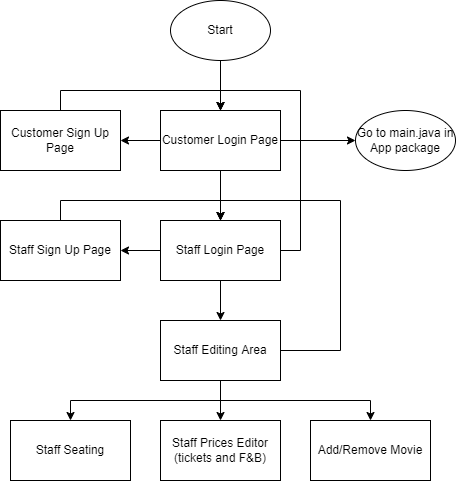

The diagram above was exported from draw.io. Its source (the exported page's mxGraphModel, read from the mxfile embedded in the PNG):
<mxGraphModel dx="460" dy="695" grid="1" gridSize="10" guides="1" tooltips="1" connect="1" arrows="1" fold="1" page="1" pageScale="1" pageWidth="850" pageHeight="1100" math="0" shadow="0">
  <root>
    <mxCell id="0" />
    <mxCell id="1" parent="0" />
    <mxCell id="dot4VqQBB1DeYTmqTVKZ-12" style="edgeStyle=orthogonalEdgeStyle;rounded=0;orthogonalLoop=1;jettySize=auto;html=1;exitX=0.5;exitY=1;exitDx=0;exitDy=0;" edge="1" parent="1" source="dot4VqQBB1DeYTmqTVKZ-1" target="dot4VqQBB1DeYTmqTVKZ-2">
      <mxGeometry relative="1" as="geometry" />
    </mxCell>
    <mxCell id="dot4VqQBB1DeYTmqTVKZ-1" value="Start" style="ellipse;whiteSpace=wrap;html=1;" vertex="1" parent="1">
      <mxGeometry x="190" y="30" width="100" height="60" as="geometry" />
    </mxCell>
    <mxCell id="dot4VqQBB1DeYTmqTVKZ-13" style="edgeStyle=orthogonalEdgeStyle;rounded=0;orthogonalLoop=1;jettySize=auto;html=1;exitX=0;exitY=0.5;exitDx=0;exitDy=0;entryX=1;entryY=0.5;entryDx=0;entryDy=0;" edge="1" parent="1" source="dot4VqQBB1DeYTmqTVKZ-2" target="dot4VqQBB1DeYTmqTVKZ-5">
      <mxGeometry relative="1" as="geometry" />
    </mxCell>
    <mxCell id="dot4VqQBB1DeYTmqTVKZ-14" style="edgeStyle=orthogonalEdgeStyle;rounded=0;orthogonalLoop=1;jettySize=auto;html=1;exitX=0.5;exitY=1;exitDx=0;exitDy=0;entryX=0.5;entryY=0;entryDx=0;entryDy=0;" edge="1" parent="1" source="dot4VqQBB1DeYTmqTVKZ-2" target="dot4VqQBB1DeYTmqTVKZ-6">
      <mxGeometry relative="1" as="geometry" />
    </mxCell>
    <mxCell id="dot4VqQBB1DeYTmqTVKZ-23" style="edgeStyle=orthogonalEdgeStyle;rounded=0;orthogonalLoop=1;jettySize=auto;html=1;exitX=1;exitY=0.5;exitDx=0;exitDy=0;entryX=0;entryY=0.5;entryDx=0;entryDy=0;" edge="1" parent="1" source="dot4VqQBB1DeYTmqTVKZ-2" target="dot4VqQBB1DeYTmqTVKZ-22">
      <mxGeometry relative="1" as="geometry" />
    </mxCell>
    <mxCell id="dot4VqQBB1DeYTmqTVKZ-2" value="Customer Login Page" style="rounded=0;whiteSpace=wrap;html=1;" vertex="1" parent="1">
      <mxGeometry x="180" y="140" width="120" height="60" as="geometry" />
    </mxCell>
    <mxCell id="dot4VqQBB1DeYTmqTVKZ-3" value="Staff Prices Editor (tickets and F&amp;amp;B)" style="rounded=0;whiteSpace=wrap;html=1;" vertex="1" parent="1">
      <mxGeometry x="180" y="450" width="120" height="60" as="geometry" />
    </mxCell>
    <mxCell id="dot4VqQBB1DeYTmqTVKZ-16" style="edgeStyle=orthogonalEdgeStyle;rounded=0;orthogonalLoop=1;jettySize=auto;html=1;exitX=0.5;exitY=1;exitDx=0;exitDy=0;entryX=0.5;entryY=0;entryDx=0;entryDy=0;" edge="1" parent="1" source="dot4VqQBB1DeYTmqTVKZ-4" target="dot4VqQBB1DeYTmqTVKZ-3">
      <mxGeometry relative="1" as="geometry" />
    </mxCell>
    <mxCell id="dot4VqQBB1DeYTmqTVKZ-17" style="edgeStyle=orthogonalEdgeStyle;rounded=0;orthogonalLoop=1;jettySize=auto;html=1;exitX=0.5;exitY=1;exitDx=0;exitDy=0;entryX=0.5;entryY=0;entryDx=0;entryDy=0;" edge="1" parent="1" source="dot4VqQBB1DeYTmqTVKZ-4" target="dot4VqQBB1DeYTmqTVKZ-9">
      <mxGeometry relative="1" as="geometry" />
    </mxCell>
    <mxCell id="dot4VqQBB1DeYTmqTVKZ-18" style="edgeStyle=orthogonalEdgeStyle;rounded=0;orthogonalLoop=1;jettySize=auto;html=1;exitX=0.5;exitY=1;exitDx=0;exitDy=0;" edge="1" parent="1" source="dot4VqQBB1DeYTmqTVKZ-4" target="dot4VqQBB1DeYTmqTVKZ-10">
      <mxGeometry relative="1" as="geometry" />
    </mxCell>
    <mxCell id="dot4VqQBB1DeYTmqTVKZ-30" style="edgeStyle=orthogonalEdgeStyle;rounded=0;orthogonalLoop=1;jettySize=auto;html=1;exitX=1;exitY=0.5;exitDx=0;exitDy=0;entryX=0.5;entryY=0;entryDx=0;entryDy=0;" edge="1" parent="1" source="dot4VqQBB1DeYTmqTVKZ-4" target="dot4VqQBB1DeYTmqTVKZ-6">
      <mxGeometry relative="1" as="geometry">
        <mxPoint x="360" y="230" as="targetPoint" />
        <Array as="points">
          <mxPoint x="360" y="380" />
          <mxPoint x="360" y="230" />
          <mxPoint x="240" y="230" />
        </Array>
      </mxGeometry>
    </mxCell>
    <mxCell id="dot4VqQBB1DeYTmqTVKZ-4" value="Staff Editing Area" style="rounded=0;whiteSpace=wrap;html=1;" vertex="1" parent="1">
      <mxGeometry x="180" y="350" width="120" height="60" as="geometry" />
    </mxCell>
    <mxCell id="dot4VqQBB1DeYTmqTVKZ-27" style="edgeStyle=orthogonalEdgeStyle;rounded=0;orthogonalLoop=1;jettySize=auto;html=1;exitX=0.5;exitY=0;exitDx=0;exitDy=0;entryX=0.5;entryY=0;entryDx=0;entryDy=0;" edge="1" parent="1" source="dot4VqQBB1DeYTmqTVKZ-5" target="dot4VqQBB1DeYTmqTVKZ-2">
      <mxGeometry relative="1" as="geometry" />
    </mxCell>
    <mxCell id="dot4VqQBB1DeYTmqTVKZ-5" value="Customer&amp;nbsp;Sign Up Page" style="rounded=0;whiteSpace=wrap;html=1;" vertex="1" parent="1">
      <mxGeometry x="20" y="140" width="120" height="60" as="geometry" />
    </mxCell>
    <mxCell id="dot4VqQBB1DeYTmqTVKZ-15" style="edgeStyle=orthogonalEdgeStyle;rounded=0;orthogonalLoop=1;jettySize=auto;html=1;exitX=0;exitY=0.5;exitDx=0;exitDy=0;entryX=1;entryY=0.5;entryDx=0;entryDy=0;" edge="1" parent="1" source="dot4VqQBB1DeYTmqTVKZ-6" target="dot4VqQBB1DeYTmqTVKZ-7">
      <mxGeometry relative="1" as="geometry" />
    </mxCell>
    <mxCell id="dot4VqQBB1DeYTmqTVKZ-19" style="edgeStyle=orthogonalEdgeStyle;rounded=0;orthogonalLoop=1;jettySize=auto;html=1;exitX=0.5;exitY=1;exitDx=0;exitDy=0;entryX=0.5;entryY=0;entryDx=0;entryDy=0;" edge="1" parent="1" source="dot4VqQBB1DeYTmqTVKZ-6" target="dot4VqQBB1DeYTmqTVKZ-4">
      <mxGeometry relative="1" as="geometry" />
    </mxCell>
    <mxCell id="dot4VqQBB1DeYTmqTVKZ-28" style="edgeStyle=orthogonalEdgeStyle;rounded=0;orthogonalLoop=1;jettySize=auto;html=1;exitX=1;exitY=0.5;exitDx=0;exitDy=0;entryX=0.5;entryY=0;entryDx=0;entryDy=0;" edge="1" parent="1" source="dot4VqQBB1DeYTmqTVKZ-6" target="dot4VqQBB1DeYTmqTVKZ-2">
      <mxGeometry relative="1" as="geometry">
        <mxPoint x="240" y="120" as="targetPoint" />
        <Array as="points">
          <mxPoint x="320" y="280" />
          <mxPoint x="320" y="120" />
          <mxPoint x="240" y="120" />
        </Array>
      </mxGeometry>
    </mxCell>
    <mxCell id="dot4VqQBB1DeYTmqTVKZ-6" value="Staff Login Page" style="rounded=0;whiteSpace=wrap;html=1;" vertex="1" parent="1">
      <mxGeometry x="180" y="250" width="120" height="60" as="geometry" />
    </mxCell>
    <mxCell id="dot4VqQBB1DeYTmqTVKZ-26" style="edgeStyle=orthogonalEdgeStyle;rounded=0;orthogonalLoop=1;jettySize=auto;html=1;exitX=0.5;exitY=0;exitDx=0;exitDy=0;entryX=0.5;entryY=0;entryDx=0;entryDy=0;" edge="1" parent="1" source="dot4VqQBB1DeYTmqTVKZ-7" target="dot4VqQBB1DeYTmqTVKZ-6">
      <mxGeometry relative="1" as="geometry" />
    </mxCell>
    <mxCell id="dot4VqQBB1DeYTmqTVKZ-7" value="Staff Sign Up Page" style="rounded=0;whiteSpace=wrap;html=1;" vertex="1" parent="1">
      <mxGeometry x="20" y="250" width="120" height="60" as="geometry" />
    </mxCell>
    <mxCell id="dot4VqQBB1DeYTmqTVKZ-9" value="Staff Seating" style="rounded=0;whiteSpace=wrap;html=1;" vertex="1" parent="1">
      <mxGeometry x="30" y="450" width="120" height="60" as="geometry" />
    </mxCell>
    <mxCell id="dot4VqQBB1DeYTmqTVKZ-10" value="Add/Remove Movie" style="rounded=0;whiteSpace=wrap;html=1;" vertex="1" parent="1">
      <mxGeometry x="330" y="450" width="120" height="60" as="geometry" />
    </mxCell>
    <mxCell id="dot4VqQBB1DeYTmqTVKZ-22" value="Go to main.java in App package" style="ellipse;whiteSpace=wrap;html=1;" vertex="1" parent="1">
      <mxGeometry x="375" y="140" width="100" height="60" as="geometry" />
    </mxCell>
  </root>
</mxGraphModel>